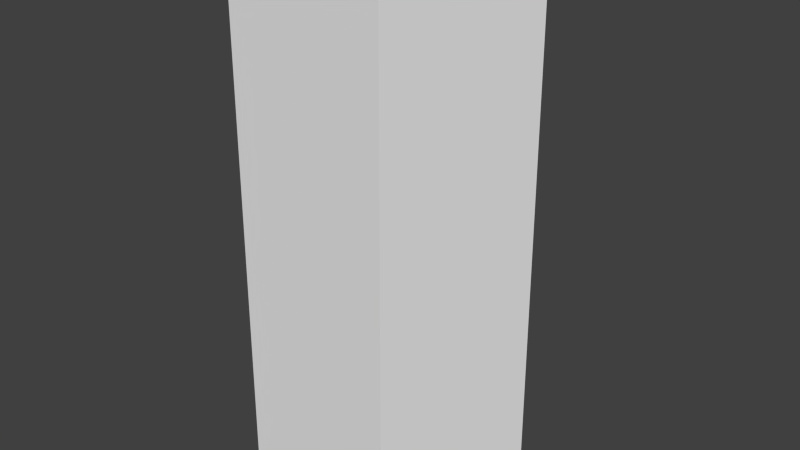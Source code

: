 # Source: tower.blend  (saved by Blender 2.72.0; exported with 4.5.12 LTS)
import bpy
from mathutils import Matrix  # noqa: F401  (used for matrix-valued properties, if any)

bpy.ops.wm.read_factory_settings(use_empty=True)
scene = bpy.context.scene
scene.name = 'Scene'

# ---- collections
col_collection_1 = bpy.data.collections.new('Collection 1'); scene.collection.children.link(col_collection_1)

# ---- world
world_world = bpy.data.worlds.new('World'); scene.world = world_world
world_world.color = (0.05088, 0.05088, 0.05088)
world_world.use_sun_shadow = False
world_world.sun_shadow_jitter_overblur = 0.0
world_world.cycles.sampling_method = 'MANUAL'
world_world.cycles.sample_map_resolution = 256

# ---- meshes
me_cylinder_001 = bpy.data.meshes.new('Cylinder.001')
me_cylinder_001.from_pydata([(-1.511e-09, 1.096, -1.0), (1.042, 0.3387, -1.0), (0.6443, -0.8868, -1.0), (-0.6443, -0.8868, -1.0), (-1.042, 0.3387, -1.0), (-0.6279, 0.2027, 0.2192), (0.6394, -0.8567, 0.4209), (1.026, 0.3334, 0.4209), (0.3862, -0.5341, 0.2192), (-0.6342, -0.8729, 0.4209), (-1.026, 0.3334, 0.4209), (-0.01827, 1.071, 0.4209), (-0.3885, -0.5341, 0.2192), (0.6256, 0.2027, 0.2192), (0.6256, 0.2027, 0.4085), (0.3862, -0.5341, 0.4085), (-0.3885, -0.5341, 0.4085), (-0.6279, 0.2027, 0.4085), (-0.01232, 0.653, 0.2192), (-0.01232, 0.653, 0.4085)], [], [(6, 9, 3, 2), (0, 1, 2, 3, 4), (7, 6, 2, 1), (15, 16, 9, 6), (1, 0, 11, 7), (10, 11, 0, 4), (7, 11, 19, 14), (10, 9, 16, 17), (11, 10, 17, 19), (14, 15, 6, 7), (3, 9, 10, 4), (15, 14, 13, 8), (16, 15, 8, 12), (17, 16, 12, 5), (14, 19, 18, 13), (8, 13, 18, 5, 12), (19, 17, 5, 18)])
me_cylinder_001.use_remesh_preserve_volume = False
me_cylinder_001.use_remesh_preserve_attributes = False
me_cylinder_001.use_mirror_vertex_groups = False
me_cylinder_001.update()

# ---- objects
ob_cylinder = bpy.data.objects.new('Cylinder', me_cylinder_001)

# ---- transforms, parenting, visibility, modifiers, constraints
ob_cylinder.location = (0.0, 0.0, 3.0)
ob_cylinder.scale = (1.0, 1.0, 3.0)
ob_cylinder.lineart.crease_threshold = 0.0

# ---- collection membership
col_collection_1.objects.link(ob_cylinder)

# ---- scene / render settings (as saved in the file)
scene.frame_start = 1; scene.frame_end = 250; scene.frame_set(1)
scene.render.engine = 'BLENDER_EEVEE_NEXT'
scene.render.resolution_percentage = 50
scene.render.dither_intensity = 0.0
scene.cycles.use_denoising = False
scene.cycles.samples = 10
scene.cycles.sampling_pattern = 'TABULATED_SOBOL'
scene.cycles.light_sampling_threshold = 0.0
scene.cycles.use_adaptive_sampling = False
scene.cycles.use_light_tree = False
scene.cycles.blur_glossy = 0.0
scene.cycles.pixel_filter_type = 'GAUSSIAN'
scene.cycles.sample_clamp_indirect = 0.0
scene.view_settings.view_transform = 'Standard'
bpy.context.view_layer.update()

# ---- added for rendering (the .blend has no active camera and no usable light): camera, sun
cam_auto = bpy.data.cameras.new('AutoCamera')
cam_auto.lens = 50.0
cam_auto.sensor_width = 36.0
cam_auto.clip_end = 1000.0
ob_auto_camera = bpy.data.objects.new('AutoCamera', cam_auto)
scene.collection.objects.link(ob_auto_camera)
ob_auto_camera.location = (4.75825, -5.60523, 5.93791)
ob_auto_camera.rotation_euler = (1.09748, -7.21219e-08, 0.694738)
scene.camera = ob_auto_camera
light_auto_sun = bpy.data.lights.new('AutoSun', 'SUN')
light_auto_sun.energy = 3.0
light_auto_sun.angle = 0.0523599
ob_auto_sun = bpy.data.objects.new('AutoSun', light_auto_sun)
scene.collection.objects.link(ob_auto_sun)
ob_auto_sun.rotation_euler = (0.872665, 0.174533, 0.523599)
bpy.context.view_layer.update()
